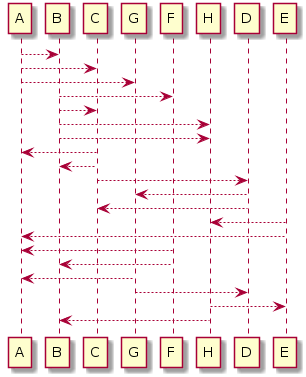

The diagram above was rendered by PlantUML. Its source (embedded in the PNG):
@startuml
    A-->B
    A-->C
    A-->G
    B-->F
    B-->C
    B-->H
    B-->H
    C-->A
    C-->B
    C-->D
    D-->G
    D-->C
    E-->H
    E-->A
    F-->A
    F-->B
    G-->A
    G-->D
    H-->E
    H-->B
@enduml